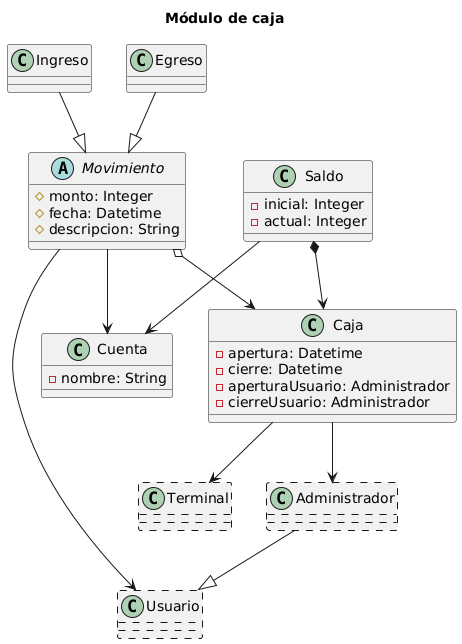

The diagram above was rendered by PlantUML. Its source (embedded in the PNG):
@startuml
title
Módulo de caja
end title
scale 1

class Administrador ##[dashed]
class Usuario ##[dashed]
class Terminal ##[dashed]

abstract class Movimiento
{
    #monto: Integer
    #fecha: Datetime
    #descripcion: String
}

class Ingreso {}

class Egreso {}

class Cuenta
{
    -nombre: String
}

class Caja
{
    -apertura: Datetime
    -cierre: Datetime
    -aperturaUsuario: Administrador
    -cierreUsuario: Administrador
}

class Saldo
{
    -inicial: Integer
    -actual: Integer
}

Movimiento --> Usuario
Ingreso --|> Movimiento
Egreso --|> Movimiento
Movimiento --> Cuenta
Caja --> Administrador
Saldo *--> Caja
Saldo --> Cuenta
Caja --> Terminal
Movimiento o--> Caja
Administrador --|> Usuario
@enduml